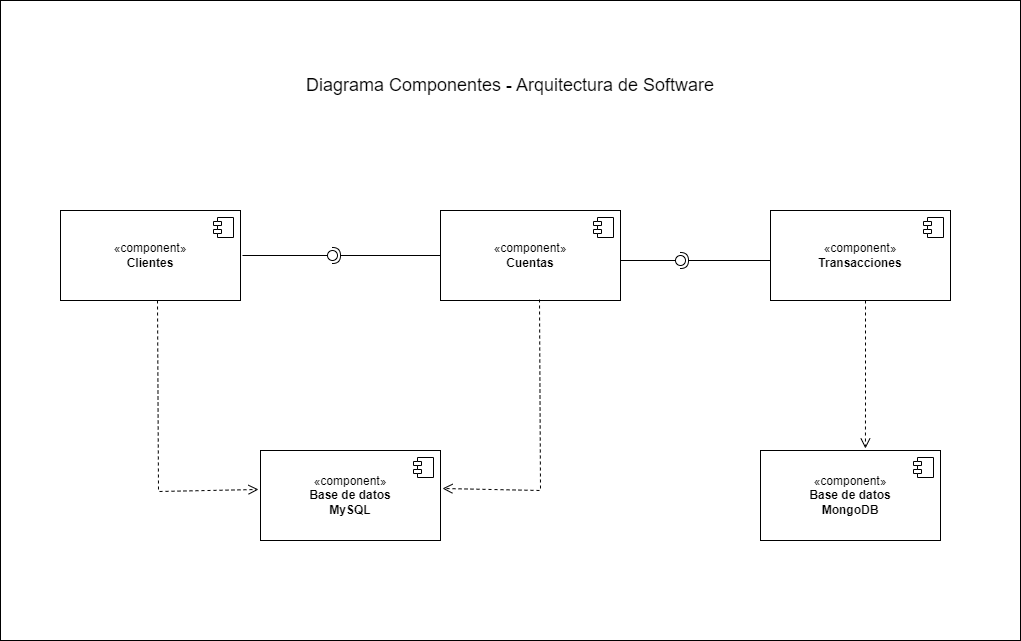

The diagram above was exported from draw.io. Its source (the exported page's mxGraphModel, read from the mxfile embedded in the PNG):
<mxGraphModel dx="972" dy="1092" grid="1" gridSize="10" guides="1" tooltips="1" connect="1" arrows="1" fold="1" page="1" pageScale="1" pageWidth="827" pageHeight="1169" math="0" shadow="0">
  <root>
    <mxCell id="0" />
    <mxCell id="1" parent="0" />
    <mxCell id="ljWxGcctB7fHaRMwkAm2-17" value="" style="rounded=0;whiteSpace=wrap;html=1;" parent="1" vertex="1">
      <mxGeometry x="60" y="190" width="1020" height="640" as="geometry" />
    </mxCell>
    <mxCell id="ljWxGcctB7fHaRMwkAm2-5" value="«component»&lt;br&gt;&lt;b&gt;Clientes&lt;/b&gt;" style="html=1;dropTarget=0;whiteSpace=wrap;" parent="1" vertex="1">
      <mxGeometry x="120" y="400" width="180" height="90" as="geometry" />
    </mxCell>
    <mxCell id="ljWxGcctB7fHaRMwkAm2-6" value="" style="shape=module;jettyWidth=8;jettyHeight=4;" parent="ljWxGcctB7fHaRMwkAm2-5" vertex="1">
      <mxGeometry x="1" width="20" height="20" relative="1" as="geometry">
        <mxPoint x="-27" y="7" as="offset" />
      </mxGeometry>
    </mxCell>
    <mxCell id="ljWxGcctB7fHaRMwkAm2-7" value="«component»&lt;br&gt;&lt;b&gt;Cuentas&lt;/b&gt;" style="html=1;dropTarget=0;whiteSpace=wrap;" parent="1" vertex="1">
      <mxGeometry x="500" y="400" width="180" height="90" as="geometry" />
    </mxCell>
    <mxCell id="ljWxGcctB7fHaRMwkAm2-8" value="" style="shape=module;jettyWidth=8;jettyHeight=4;" parent="ljWxGcctB7fHaRMwkAm2-7" vertex="1">
      <mxGeometry x="1" width="20" height="20" relative="1" as="geometry">
        <mxPoint x="-27" y="7" as="offset" />
      </mxGeometry>
    </mxCell>
    <mxCell id="ljWxGcctB7fHaRMwkAm2-9" value="«component»&lt;br&gt;&lt;b&gt;Base de datos&lt;br&gt;MySQL&lt;/b&gt;" style="html=1;dropTarget=0;whiteSpace=wrap;" parent="1" vertex="1">
      <mxGeometry x="320" y="640" width="180" height="90" as="geometry" />
    </mxCell>
    <mxCell id="ljWxGcctB7fHaRMwkAm2-10" value="" style="shape=module;jettyWidth=8;jettyHeight=4;" parent="ljWxGcctB7fHaRMwkAm2-9" vertex="1">
      <mxGeometry x="1" width="20" height="20" relative="1" as="geometry">
        <mxPoint x="-27" y="7" as="offset" />
      </mxGeometry>
    </mxCell>
    <mxCell id="ljWxGcctB7fHaRMwkAm2-11" value="" style="rounded=0;orthogonalLoop=1;jettySize=auto;html=1;endArrow=halfCircle;endFill=0;endSize=6;strokeWidth=1;sketch=0;exitX=0;exitY=0.5;exitDx=0;exitDy=0;" parent="1" source="ljWxGcctB7fHaRMwkAm2-7" target="ljWxGcctB7fHaRMwkAm2-13" edge="1">
      <mxGeometry relative="1" as="geometry">
        <mxPoint x="482" y="445" as="sourcePoint" />
      </mxGeometry>
    </mxCell>
    <mxCell id="ljWxGcctB7fHaRMwkAm2-12" value="" style="rounded=0;orthogonalLoop=1;jettySize=auto;html=1;endArrow=oval;endFill=0;sketch=0;sourcePerimeterSpacing=0;targetPerimeterSpacing=0;endSize=10;" parent="1" target="ljWxGcctB7fHaRMwkAm2-13" edge="1">
      <mxGeometry relative="1" as="geometry">
        <mxPoint x="302" y="445" as="sourcePoint" />
      </mxGeometry>
    </mxCell>
    <mxCell id="ljWxGcctB7fHaRMwkAm2-13" value="" style="ellipse;whiteSpace=wrap;html=1;align=center;aspect=fixed;fillColor=none;strokeColor=none;resizable=0;perimeter=centerPerimeter;rotatable=0;allowArrows=0;points=[];outlineConnect=1;" parent="1" vertex="1">
      <mxGeometry x="387" y="440" width="10" height="10" as="geometry" />
    </mxCell>
    <mxCell id="ljWxGcctB7fHaRMwkAm2-14" value="" style="html=1;verticalAlign=bottom;endArrow=open;dashed=1;endSize=8;curved=0;rounded=0;exitX=0.55;exitY=0.989;exitDx=0;exitDy=0;exitPerimeter=0;entryX=1.011;entryY=0.422;entryDx=0;entryDy=0;entryPerimeter=0;" parent="1" source="ljWxGcctB7fHaRMwkAm2-7" target="ljWxGcctB7fHaRMwkAm2-9" edge="1">
      <mxGeometry relative="1" as="geometry">
        <mxPoint x="570" y="580" as="sourcePoint" />
        <mxPoint x="490" y="580" as="targetPoint" />
        <Array as="points">
          <mxPoint x="600" y="680" />
        </Array>
      </mxGeometry>
    </mxCell>
    <mxCell id="ljWxGcctB7fHaRMwkAm2-15" value="" style="html=1;verticalAlign=bottom;endArrow=open;dashed=1;endSize=8;curved=0;rounded=0;exitX=0.55;exitY=0.989;exitDx=0;exitDy=0;exitPerimeter=0;entryX=-0.011;entryY=0.433;entryDx=0;entryDy=0;entryPerimeter=0;" parent="1" target="ljWxGcctB7fHaRMwkAm2-9" edge="1">
      <mxGeometry relative="1" as="geometry">
        <mxPoint x="217" y="490" as="sourcePoint" />
        <mxPoint x="120" y="679" as="targetPoint" />
        <Array as="points">
          <mxPoint x="218" y="681" />
        </Array>
      </mxGeometry>
    </mxCell>
    <mxCell id="ljWxGcctB7fHaRMwkAm2-16" value="&lt;font style=&quot;font-size: 18px;&quot;&gt;Diagrama Componentes - Arquitectura de Software&lt;/font&gt;" style="text;html=1;align=center;verticalAlign=middle;whiteSpace=wrap;rounded=0;" parent="1" vertex="1">
      <mxGeometry x="332" y="260" width="476" height="30" as="geometry" />
    </mxCell>
    <mxCell id="vTl6FGkKECsuCRrTWkt5-1" value="«component»&lt;br&gt;&lt;b&gt;Transacciones&lt;/b&gt;" style="html=1;dropTarget=0;whiteSpace=wrap;" vertex="1" parent="1">
      <mxGeometry x="830" y="400" width="180" height="90" as="geometry" />
    </mxCell>
    <mxCell id="vTl6FGkKECsuCRrTWkt5-2" value="" style="shape=module;jettyWidth=8;jettyHeight=4;" vertex="1" parent="vTl6FGkKECsuCRrTWkt5-1">
      <mxGeometry x="1" width="20" height="20" relative="1" as="geometry">
        <mxPoint x="-27" y="7" as="offset" />
      </mxGeometry>
    </mxCell>
    <mxCell id="vTl6FGkKECsuCRrTWkt5-3" value="" style="rounded=0;orthogonalLoop=1;jettySize=auto;html=1;endArrow=halfCircle;endFill=0;endSize=6;strokeWidth=1;sketch=0;exitX=0;exitY=0.5;exitDx=0;exitDy=0;" edge="1" parent="1">
      <mxGeometry relative="1" as="geometry">
        <mxPoint x="830" y="450" as="sourcePoint" />
        <mxPoint x="740" y="450" as="targetPoint" />
      </mxGeometry>
    </mxCell>
    <mxCell id="vTl6FGkKECsuCRrTWkt5-4" value="" style="rounded=0;orthogonalLoop=1;jettySize=auto;html=1;endArrow=oval;endFill=0;sketch=0;sourcePerimeterSpacing=0;targetPerimeterSpacing=0;endSize=10;" edge="1" parent="1">
      <mxGeometry relative="1" as="geometry">
        <mxPoint x="680" y="450" as="sourcePoint" />
        <mxPoint x="740" y="450" as="targetPoint" />
      </mxGeometry>
    </mxCell>
    <mxCell id="vTl6FGkKECsuCRrTWkt5-5" value="" style="html=1;verticalAlign=bottom;endArrow=open;dashed=1;endSize=8;curved=0;rounded=0;entryX=0.583;entryY=-0.022;entryDx=0;entryDy=0;entryPerimeter=0;" edge="1" parent="1" target="vTl6FGkKECsuCRrTWkt5-6">
      <mxGeometry relative="1" as="geometry">
        <mxPoint x="925" y="490" as="sourcePoint" />
        <mxPoint x="827" y="589" as="targetPoint" />
        <Array as="points">
          <mxPoint x="925" y="591" />
        </Array>
      </mxGeometry>
    </mxCell>
    <mxCell id="vTl6FGkKECsuCRrTWkt5-6" value="«component»&lt;br&gt;&lt;b&gt;Base de datos&lt;br&gt;MongoDB&lt;/b&gt;" style="html=1;dropTarget=0;whiteSpace=wrap;" vertex="1" parent="1">
      <mxGeometry x="820" y="640" width="180" height="90" as="geometry" />
    </mxCell>
    <mxCell id="vTl6FGkKECsuCRrTWkt5-7" value="" style="shape=module;jettyWidth=8;jettyHeight=4;" vertex="1" parent="vTl6FGkKECsuCRrTWkt5-6">
      <mxGeometry x="1" width="20" height="20" relative="1" as="geometry">
        <mxPoint x="-27" y="7" as="offset" />
      </mxGeometry>
    </mxCell>
  </root>
</mxGraphModel>